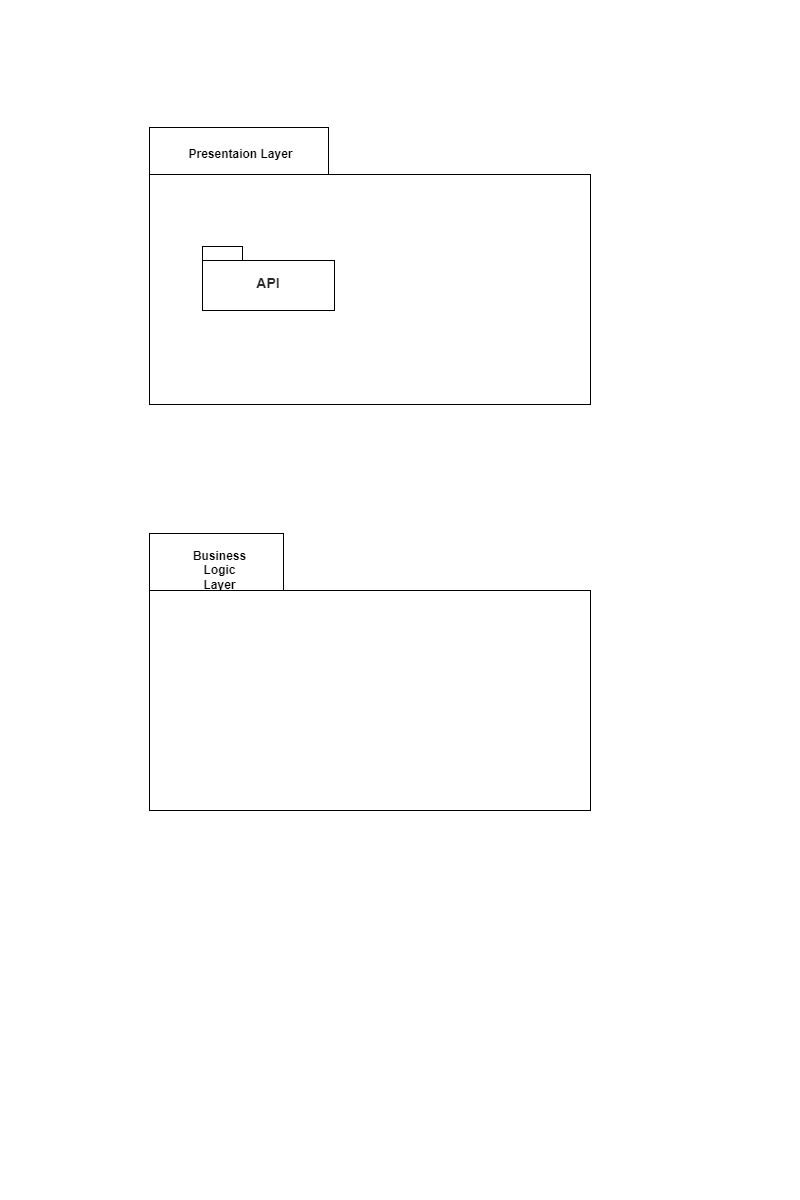

The diagram above was exported from draw.io. Its source (the exported page's mxGraphModel, read from the mxfile embedded in the PNG):
<mxGraphModel dx="1232" dy="1760" grid="0" gridSize="10" guides="1" tooltips="1" connect="1" arrows="1" fold="1" page="0" pageScale="1" pageWidth="827" pageHeight="1169" background="light-dark(#FFFFFF,#F3F3F3)" math="0" shadow="0">
  <root>
    <mxCell id="0" />
    <mxCell id="1" parent="0" />
    <mxCell id="KLDpHAjJTLg0kRF01b1Z-4" parent="1" style="shape=folder;fontStyle=1;spacingTop=10;tabWidth=179;tabHeight=47;tabPosition=left;html=1;whiteSpace=wrap;fontColor=light-dark(#000000,#000000);gradientColor=default;strokeColor=light-dark(#000000,#000000);fillColor=none;" value="" vertex="1">
      <mxGeometry height="277" width="441" x="549" y="-673" as="geometry" />
    </mxCell>
    <mxCell id="KLDpHAjJTLg0kRF01b1Z-5" parent="1" style="text;align=center;fontStyle=1;verticalAlign=middle;spacingLeft=3;spacingRight=3;rotatable=0;points=[[0,0.5],[1,0.5]];portConstraint=eastwest;html=1;fontColor=light-dark(#000000,#000000);" value="&lt;span style=&quot;text-wrap-mode: wrap;&quot;&gt;Presentaion&amp;nbsp;&lt;/span&gt;&lt;span style=&quot;text-wrap-mode: wrap; background-color: transparent;&quot;&gt;Layer&lt;/span&gt;" vertex="1">
      <mxGeometry height="34" width="133" x="573" y="-663" as="geometry" />
    </mxCell>
    <mxCell id="KLDpHAjJTLg0kRF01b1Z-6" parent="1" style="shape=folder;fontStyle=1;spacingTop=10;tabWidth=40;tabHeight=14;tabPosition=left;html=1;whiteSpace=wrap;fillColor=none;fontColor=light-dark(#000000,#050505);strokeColor=light-dark(#000000,#000000);" value="&lt;strong style=&quot;box-sizing: border-box; font-weight: bold; font-family: aktiv-grotesk, sans-serif; font-size: 14px; text-align: start;&quot;&gt;&lt;font style=&quot;color: light-dark(rgb(41, 39, 40), rgb(0, 0, 0));&quot;&gt;API&lt;/font&gt;&lt;/strong&gt;" vertex="1">
      <mxGeometry height="64" width="132" x="602" y="-554" as="geometry" />
    </mxCell>
    <mxCell id="KLDpHAjJTLg0kRF01b1Z-7" parent="1" style="shape=folder;fontStyle=1;spacingTop=10;tabWidth=134;tabHeight=57;tabPosition=left;html=1;whiteSpace=wrap;fontColor=light-dark(#000000,#000000);gradientColor=default;strokeColor=light-dark(#000000,#000000);fillColor=none;" value="" vertex="1">
      <mxGeometry height="277" width="441" x="549" y="-267" as="geometry" />
    </mxCell>
    <mxCell id="KLDpHAjJTLg0kRF01b1Z-9" parent="1" style="text;align=center;fontStyle=1;verticalAlign=middle;spacingLeft=3;spacingRight=3;rotatable=0;points=[[0,0.5],[1,0.5]];portConstraint=eastwest;html=1;fontColor=light-dark(#000000,#000000);" value="&lt;span style=&quot;text-wrap-mode: wrap;&quot;&gt;Business Logic Layer&lt;/span&gt;" vertex="1">
      <mxGeometry height="27" width="175" x="531" y="-244" as="geometry" />
    </mxCell>
  </root>
</mxGraphModel>